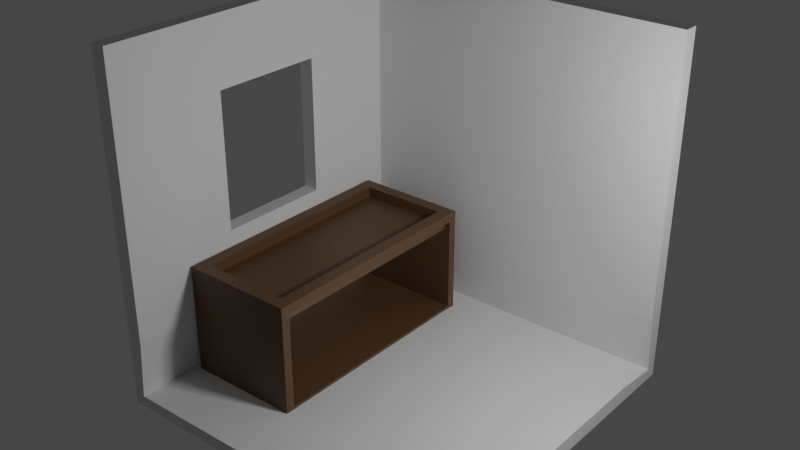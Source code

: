 # Source: isometric_house.blend  (saved by Blender 3.5.10; exported with 4.5.12 LTS)
import bpy
from mathutils import Matrix  # noqa: F401  (used for matrix-valued properties, if any)

bpy.ops.wm.read_factory_settings(use_empty=True)
scene = bpy.context.scene
scene.name = 'Scene'

# ---- collections
col_collection = bpy.data.collections.new('Collection'); scene.collection.children.link(col_collection)

# ---- materials (node trees are filled in below, after node groups)
mat_material = bpy.data.materials.new('Material')
mat_material.alpha_threshold = 0.0
mat_material.use_transparent_shadow = False
mat_material.roughness = 0.5
mat_material.line_color = (0.0, 0.0, 0.0, 1.0)
mat_material_001 = bpy.data.materials.new('Material.001')
mat_material_001.use_transparent_shadow = False

# ---- material node trees
mat_material.use_nodes = True; mat_material.node_tree.nodes.clear()
_N = mat_material.node_tree.nodes; _L = mat_material.node_tree.links
n0 = _N.new('ShaderNodeOutputMaterial'); n0.name = 'Material Output'; n0.location = (300, 300)
n1 = _N.new('ShaderNodeBsdfPrincipled'); n1.name = 'Principled BSDF'; n1.location = (10, 300)
n1.distribution = 'GGX'
n1.subsurface_method = 'RANDOM_WALK_SKIN'
n1.inputs[3].default_value = 1.45
n1.inputs[27].default_value = (0.0, 0.0, 0.0, 1.0)
n1.inputs[28].default_value = 1.0
_L.new(n1.outputs[0], n0.inputs[0])
n0.is_active_output = True
mat_material_001.use_nodes = True; mat_material_001.node_tree.nodes.clear()
_N = mat_material_001.node_tree.nodes; _L = mat_material_001.node_tree.links
n0 = _N.new('ShaderNodeBsdfPrincipled'); n0.name = 'Principled BSDF'; n0.location = (10, 300)
n0.distribution = 'GGX'
n0.subsurface_method = 'RANDOM_WALK_SKIN'
n0.inputs[0].default_value = (0.1156, 0.05867, 0.02471, 1.0)
n0.inputs[3].default_value = 1.45
n0.inputs[27].default_value = (0.0, 0.0, 0.0, 1.0)
n0.inputs[28].default_value = 1.0
n1 = _N.new('ShaderNodeOutputMaterial'); n1.name = 'Material Output'; n1.location = (300, 300)
_L.new(n0.outputs[0], n1.inputs[0])
n1.is_active_output = True

# ---- world
world_world = bpy.data.worlds.new('World'); scene.world = world_world
world_world.use_nodes = True; world_world.node_tree.nodes.clear()
_N = world_world.node_tree.nodes; _L = world_world.node_tree.links
n0 = _N.new('ShaderNodeOutputWorld'); n0.name = 'World Output'; n0.location = (300, 300)
n1 = _N.new('ShaderNodeBackground'); n1.name = 'Background'; n1.location = (10, 300)
n1.inputs[0].default_value = (0.05088, 0.05088, 0.05088, 1.0)
_L.new(n1.outputs[0], n0.inputs[0])
n0.is_active_output = True
world_world.color = (0.05088, 0.05088, 0.05088)
world_world.use_sun_shadow = False
world_world.sun_shadow_jitter_overblur = 0.0

# ---- lights
light_area = bpy.data.lights.new('Area', 'AREA')
light_area.transmission_factor = 0.0
light_area.energy = 235.6
light_area.shadow_maximum_resolution = 0.006
light_area.use_absolute_resolution = True
light_area.size = 1.0
light_area.size_y = 1.0

# ---- meshes
me_cube = bpy.data.meshes.new('Cube')
me_cube.from_pydata([(1.0, 1.0, 1.0), (1.0, 1.0, -1.0), (1.0, -1.0, -1.0), (-1.0, 1.0, 1.0), (-1.0, 1.0, -1.0), (-1.0, -1.0, 1.0), (-1.0, -1.0, -1.0), (1.0, 1.0, 0.6), (1.0, 1.0, 0.2), (1.0, 1.0, -0.2), (1.0, 1.0, -0.6), (-1.0, -1.0, -0.6), (-1.0, -1.0, -0.2), (-1.0, -1.0, 0.2), (-1.0, -1.0, 0.6), (-1.0, 1.0, 0.6), (-1.0, 1.0, 0.2), (-1.0, 1.0, -0.2), (-1.0, 1.0, -0.6), (-1.0, 0.6667, -1.0), (-1.0, 0.3333, -1.0), (-1.0, -2.98e-08, -1.0), (-1.0, -0.3333, -1.0), (-1.0, -0.6667, -1.0), (-1.0, -0.6667, 1.0), (-1.0, -0.3333, 1.0), (-1.0, 2.98e-08, 1.0), (-1.0, 0.3333, 1.0), (-1.0, 0.6667, 1.0), (1.0, -0.6667, -1.0), (1.0, -0.3333, -1.0), (1.0, 2.98e-08, -1.0), (1.0, 0.3333, -1.0), (1.0, 0.6667, -1.0), (-1.0, -0.6667, -0.6), (-1.0, -0.3333, -0.6), (-1.0, 2.98e-08, -0.6), (-1.0, 0.3333, -0.6), (-1.0, 0.6667, -0.6), (-1.0, -0.6667, -0.2), (-1.0, -0.3333, -0.2), (-1.0, 2.98e-08, -0.2), (-1.0, 0.3333, -0.2), (-1.0, 0.6667, -0.2), (-1.0, -0.6667, 0.2), (-1.0, -0.3333, 0.2), (-1.0, 0.3333, 0.2), (-1.0, 0.6667, 0.2), (-1.0, -0.6667, 0.6), (-1.0, -0.3333, 0.6), (-1.0, 2.98e-08, 0.6), (-1.0, 0.3333, 0.6), (-1.0, 0.6667, 0.6)], [], [(52, 28, 3, 15), (23, 29, 2, 6), (15, 3, 0, 7), (4, 18, 10, 1), (18, 17, 9, 10), (17, 16, 8, 9), (16, 15, 7, 8), (19, 38, 18, 4), (38, 43, 17, 18), (43, 47, 16, 17), (47, 52, 15, 16), (13, 14, 48, 44), (44, 48, 49, 45), (46, 51, 52, 47), (12, 13, 44, 39), (39, 44, 45, 40), (42, 46, 47, 43), (11, 12, 39, 34), (34, 39, 40, 35), (35, 40, 41, 36), (36, 41, 42, 37), (37, 42, 43, 38), (6, 11, 34, 23), (23, 34, 35, 22), (22, 35, 36, 21), (21, 36, 37, 20), (20, 37, 38, 19), (4, 1, 33, 19), (19, 33, 32, 20), (20, 32, 31, 21), (21, 31, 30, 22), (22, 30, 29, 23), (14, 5, 24, 48), (48, 24, 25, 49), (49, 25, 26, 50), (50, 26, 27, 51), (51, 27, 28, 52)])
_uv = me_cube.uv_layers.new(name='UVMap')
_uv.uv.foreach_set('vector', [0.575, 0.2083, 0.625, 0.2083, 0.625, 0.25, 0.575, 0.25, 0.125, 0.7083, 0.375, 0.7083, 0.375, 0.75, 0.125, 0.75, 0.575, 0.25, 0.625, 0.25, 0.625, 0.5, 0.575, 0.5, 0.375, 0.25, 0.425, 0.25, 0.425, 0.5, 0.375, 0.5, 0.425, 0.25, 0.475, 0.25, 0.475, 0.5, 0.425, 0.5, 0.475, 0.25, 0.525, 0.25, 0.525, 0.5, 0.475, 0.5, 0.525, 0.25, 0.575, 0.25, 0.575, 0.5, 0.525, 0.5, 0.375, 0.2083, 0.425, 0.2083, 0.425, 0.25, 0.375, 0.25, 0.425, 0.2083, 0.475, 0.2083, 0.475, 0.25, 0.425, 0.25, 0.475, 0.2083, 0.525, 0.2083, 0.525, 0.25, 0.475, 0.25, 0.525, 0.2083, 0.575, 0.2083, 0.575, 0.25, 0.525, 0.25, 0.525, 0.0, 0.575, 0.0, 0.575, 0.04167, 0.525, 0.04167, 0.525, 0.04167, 0.575, 0.04167, 0.575, 0.08333, 0.525, 0.08333, 0.525, 0.1667, 0.575, 0.1667, 0.575, 0.2083, 0.525, 0.2083, 0.475, 0.0, 0.525, 0.0, 0.525, 0.04167, 0.475, 0.04167, 0.475, 0.04167, 0.525, 0.04167, 0.525, 0.08333, 0.475, 0.08333, 0.475, 0.1667, 0.525, 0.1667, 0.525, 0.2083, 0.475, 0.2083, 0.425, 0.0, 0.475, 0.0, 0.475, 0.04167, 0.425, 0.04167, 0.425, 0.04167, 0.475, 0.04167, 0.475, 0.08333, 0.425, 0.08333, 0.425, 0.08333, 0.475, 0.08333, 0.475, 0.125, 0.425, 0.125, 0.425, 0.125, 0.475, 0.125, 0.475, 0.1667, 0.425, 0.1667, 0.425, 0.1667, 0.475, 0.1667, 0.475, 0.2083, 0.425, 0.2083, 0.375, 0.0, 0.425, 0.0, 0.425, 0.04167, 0.375, 0.04167, 0.375, 0.04167, 0.425, 0.04167, 0.425, 0.08333, 0.375, 0.08333, 0.375, 0.08333, 0.425, 0.08333, 0.425, 0.125, 0.375, 0.125, 0.375, 0.125, 0.425, 0.125, 0.425, 0.1667, 0.375, 0.1667, 0.375, 0.1667, 0.425, 0.1667, 0.425, 0.2083, 0.375, 0.2083, 0.125, 0.5, 0.375, 0.5, 0.375, 0.5417, 0.125, 0.5417, 0.125, 0.5417, 0.375, 0.5417, 0.375, 0.5833, 0.125, 0.5833, 0.125, 0.5833, 0.375, 0.5833, 0.375, 0.625, 0.125, 0.625, 0.125, 0.625, 0.375, 0.625, 0.375, 0.6667, 0.125, 0.6667, 0.125, 0.6667, 0.375, 0.6667, 0.375, 0.7083, 0.125, 0.7083, 0.575, 0.0, 0.625, 0.0, 0.625, 0.04167, 0.575, 0.04167, 0.575, 0.04167, 0.625, 0.04167, 0.625, 0.08333, 0.575, 0.08333, 0.575, 0.08333, 0.625, 0.08333, 0.625, 0.125, 0.575, 0.125, 0.575, 0.125, 0.625, 0.125, 0.625, 0.1667, 0.575, 0.1667, 0.575, 0.1667, 0.625, 0.1667, 0.625, 0.2083, 0.575, 0.2083])
me_cube.materials.append(mat_material)
me_cube.use_mirror_vertex_groups = False
me_cube.update()
me_cube_001 = bpy.data.meshes.new('Cube.001')
me_cube_001.from_pydata([(-10.77, -5.296, 0.2062), (-10.55, -5.075, 2.206), (-10.77, -1.068, 0.2062), (-10.55, -1.289, 2.206), (-8.769, -5.296, 0.2062), (-8.991, -5.075, 2.206), (-8.769, -1.068, 0.2062), (-8.991, -1.289, 2.206), (-10.77, -5.296, 2.206), (-10.77, -1.068, 2.206), (-8.769, -1.068, 2.206), (-8.769, -5.296, 2.206), (-10.55, -5.075, 2.018), (-10.55, -1.289, 2.018), (-8.991, -1.289, 2.018), (-8.991, -5.075, 2.018)], [], [(2, 9, 10, 6), (4, 11, 8, 0), (2, 6, 4, 0), (1, 5, 15, 12), (1, 3, 9, 8), (3, 7, 10, 9), (7, 5, 11, 10), (5, 1, 8, 11), (14, 13, 12, 15), (7, 3, 13, 14), (5, 7, 14, 15), (3, 1, 12, 13)])
_uv = me_cube_001.uv_layers.new(name='UVMap')
_uv.uv.foreach_set('vector', [0.375, 0.25, 0.625, 0.25, 0.625, 0.5, 0.375, 0.5, 0.375, 0.75, 0.625, 0.75, 0.625, 1.0, 0.375, 1.0, 0.125, 0.5, 0.375, 0.5, 0.375, 0.75, 0.125, 0.75, 0.8473, 0.7369, 0.6527, 0.7369, 0.6527, 0.7369, 0.8473, 0.7369, 0.8473, 0.7369, 0.8473, 0.5131, 0.875, 0.5, 0.875, 0.75, 0.8473, 0.5131, 0.6527, 0.5131, 0.625, 0.5, 0.875, 0.5, 0.6527, 0.5131, 0.6527, 0.7369, 0.625, 0.75, 0.625, 0.5, 0.6527, 0.7369, 0.8473, 0.7369, 0.875, 0.75, 0.625, 0.75, 0.6527, 0.5131, 0.8473, 0.5131, 0.8473, 0.7369, 0.6527, 0.7369, 0.6527, 0.5131, 0.8473, 0.5131, 0.8473, 0.5131, 0.6527, 0.5131, 0.6527, 0.7369, 0.6527, 0.5131, 0.6527, 0.5131, 0.6527, 0.7369, 0.8473, 0.5131, 0.8473, 0.7369, 0.8473, 0.7369, 0.8473, 0.5131])
me_cube_001.materials.append(mat_material_001)
me_cube_001.update()

# ---- objects
ob_cube = bpy.data.objects.new('Cube', me_cube)
ob_area = bpy.data.objects.new('Area', light_area)
ob_cube_001 = bpy.data.objects.new('Cube.001', me_cube_001)

# ---- transforms, parenting, visibility, modifiers, constraints
ob_cube.location = (0.0, 0.0, 3.0)
ob_cube.scale = (3.0, 3.0, 3.0)
ob_cube.lock_rotations_4d = False
ob_cube.empty_display_type = 'ARROWS'
ob_cube.lineart.crease_threshold = 0.0
_m = ob_cube.modifiers.new('Solidify', 'SOLIDIFY')
_m.thickness = 0.09
ob_area.location = (5.614, 0.0, 5.85)
ob_area.rotation_euler = (0.0, 0.8941, 0.0)
ob_cube_001.location = (8.084, 3.415, -0.09046)
ob_cube_001.scale = (1.002, 1.002, 1.002)
_m = ob_cube_001.modifiers.new('Solidify', 'SOLIDIFY')
_m.thickness = 0.22

# ---- collection membership
col_collection.objects.link(ob_cube)
col_collection.objects.link(ob_area)
col_collection.objects.link(ob_cube_001)

# ---- scene / render settings (as saved in the file)
scene.camera = ob_cube
scene.frame_start = 1; scene.frame_end = 250; scene.frame_set(1)
scene.render.engine = 'BLENDER_EEVEE_NEXT'
scene.cycles.sampling_pattern = 'TABULATED_SOBOL'
scene.view_settings.view_transform = 'Filmic'
bpy.context.view_layer.update()

# ---- added for rendering (the .blend has no active camera): camera
cam_auto = bpy.data.cameras.new('AutoCamera')
cam_auto.lens = 50.0
cam_auto.sensor_width = 36.0
cam_auto.clip_end = 1000.0
ob_auto_camera = bpy.data.objects.new('AutoCamera', cam_auto)
scene.collection.objects.link(ob_auto_camera)
ob_auto_camera.location = (9.61522, -11.5383, 10.6922)
ob_auto_camera.rotation_euler = (1.09748, -7.21219e-08, 0.694738)
scene.camera = ob_auto_camera
bpy.context.view_layer.update()
